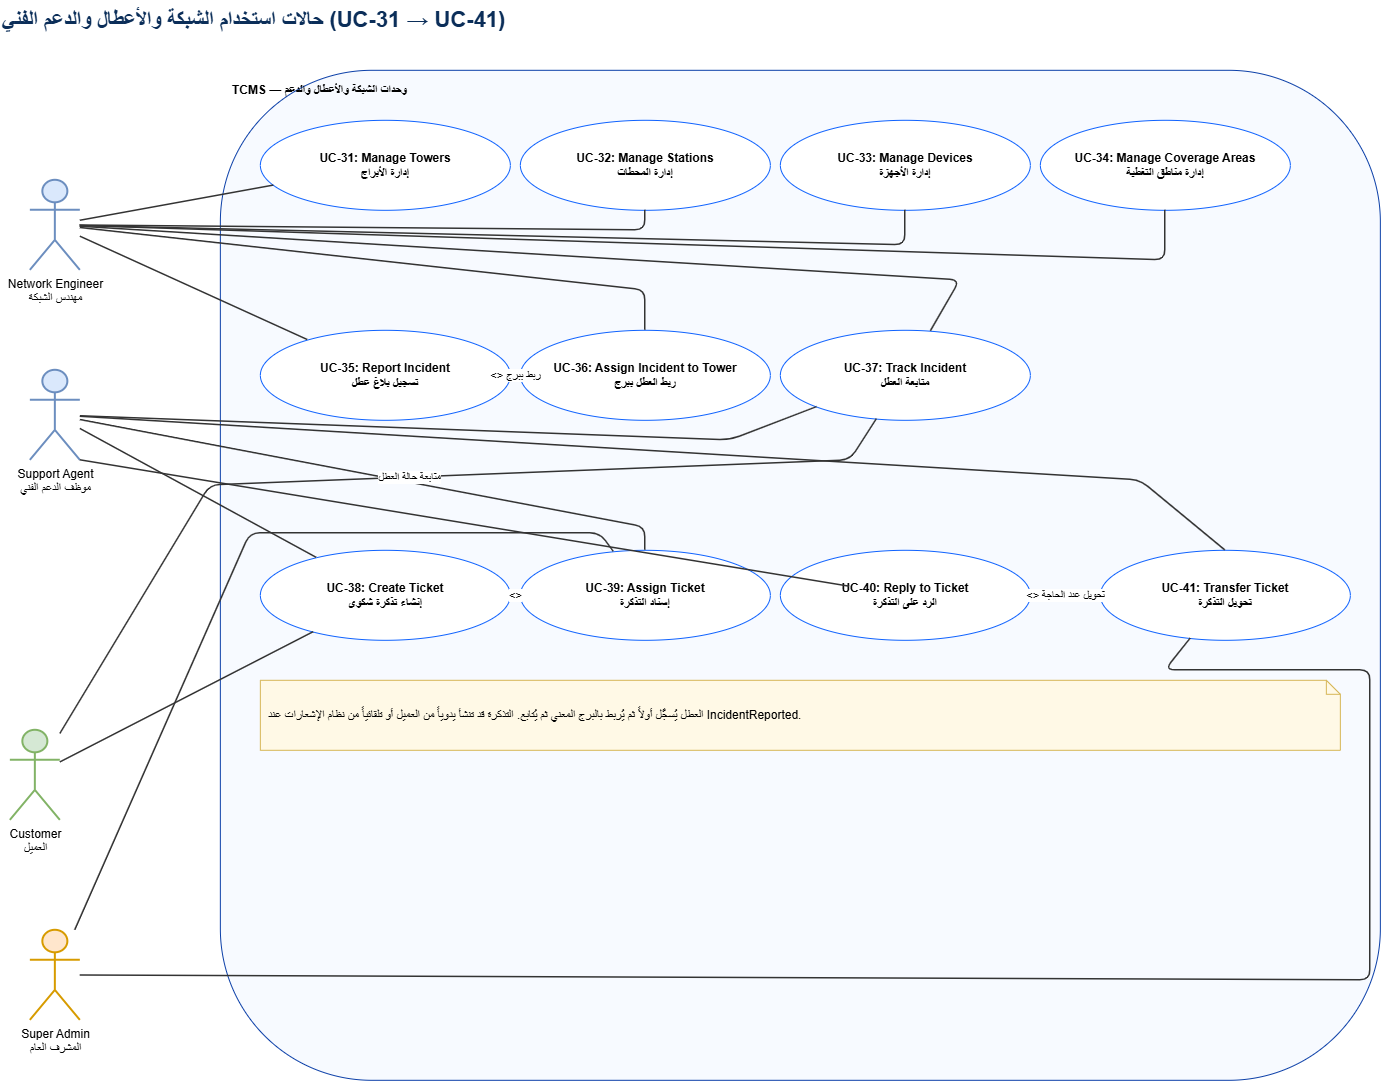

The diagram above was exported from draw.io. Its source (the exported page's mxGraphModel, read from the mxfile embedded in the PNG):
<mxGraphModel dx="1517" dy="1874" grid="1" gridSize="10" guides="1" tooltips="1" connect="1" arrows="1" fold="1" page="1" pageScale="1" pageWidth="1654" pageHeight="1169" math="0" shadow="0">
  <root>
    <mxCell id="0" />
    <mxCell id="1" parent="0" />
    <mxCell id="title_tcms-uc-network-support" parent="1" style="text;html=1;align=left;fontSize=22;fontStyle=1;fontColor=#0B2E59;verticalAlign=middle;" value="حالات استخدام الشبكة والأعطال والدعم الفني (UC-31 → UC-41)" vertex="1">
      <mxGeometry height="40" width="1100" x="40" y="20" as="geometry" />
    </mxCell>
    <mxCell id="eng" parent="1" style="shape=umlActor;verticalLabelPosition=bottom;verticalAlign=top;html=1;outlineConnect=0;fillColor=#dae8fc;strokeColor=#6c8ebf;strokeWidth=2;" value="Network Engineer&#10;مهندس الشبكة" vertex="1">
      <mxGeometry height="90" width="50" x="70" y="200" as="geometry" />
    </mxCell>
    <mxCell id="sup" parent="1" style="shape=umlActor;verticalLabelPosition=bottom;verticalAlign=top;html=1;outlineConnect=0;fillColor=#dae8fc;strokeColor=#6c8ebf;strokeWidth=2;" value="Support Agent&#10;موظف الدعم الفني" vertex="1">
      <mxGeometry height="90" width="50" x="70" y="390" as="geometry" />
    </mxCell>
    <mxCell id="cust" parent="1" style="shape=umlActor;verticalLabelPosition=bottom;verticalAlign=top;html=1;outlineConnect=0;fillColor=#d5e8d4;strokeColor=#82b366;strokeWidth=2;" value="Customer&#10;العميل" vertex="1">
      <mxGeometry height="90" width="50" x="50" y="750" as="geometry" />
    </mxCell>
    <mxCell id="supadm" parent="1" style="shape=umlActor;verticalLabelPosition=bottom;verticalAlign=top;html=1;outlineConnect=0;fillColor=#ffe6cc;strokeColor=#d79b00;strokeWidth=2;" value="Super Admin&#10;المشرف العام" vertex="1">
      <mxGeometry height="90" width="50" x="70" y="950" as="geometry" />
    </mxCell>
    <mxCell id="bn1" parent="1" style="rounded=1;whiteSpace=wrap;html=1;fillColor=#F7FAFF;strokeColor=#0B3FA8;verticalAlign=top;align=left;spacingLeft=10;spacingTop=6;fontStyle=1;" value="TCMS — وحدات الشبكة والأعطال والدعم" vertex="1">
      <mxGeometry height="1010" width="1160" x="260" y="90" as="geometry" />
    </mxCell>
    <mxCell id="uc31" parent="bn1" style="ellipse;whiteSpace=wrap;html=1;fillColor=#FFFFFF;strokeColor=#0F62FE;fontStyle=1;align=center;" value="UC-31: Manage Towers&#10;إدارة الأبراج" vertex="1">
      <mxGeometry height="90" width="250" x="40" y="50" as="geometry" />
    </mxCell>
    <mxCell id="uc32" parent="bn1" style="ellipse;whiteSpace=wrap;html=1;fillColor=#FFFFFF;strokeColor=#0F62FE;fontStyle=1;align=center;" value="UC-32: Manage Stations&#10;إدارة المحطات" vertex="1">
      <mxGeometry height="90" width="250" x="300" y="50" as="geometry" />
    </mxCell>
    <mxCell id="uc33" parent="bn1" style="ellipse;whiteSpace=wrap;html=1;fillColor=#FFFFFF;strokeColor=#0F62FE;fontStyle=1;align=center;" value="UC-33: Manage Devices&#10;إدارة الأجهزة" vertex="1">
      <mxGeometry height="90" width="250" x="560" y="50" as="geometry" />
    </mxCell>
    <mxCell id="uc34" parent="bn1" style="ellipse;whiteSpace=wrap;html=1;fillColor=#FFFFFF;strokeColor=#0F62FE;fontStyle=1;align=center;" value="UC-34: Manage Coverage Areas&#10;إدارة مناطق التغطية" vertex="1">
      <mxGeometry height="90" width="250" x="820" y="50" as="geometry" />
    </mxCell>
    <mxCell id="uc35" parent="bn1" style="ellipse;whiteSpace=wrap;html=1;fillColor=#FFFFFF;strokeColor=#0F62FE;fontStyle=1;align=center;" value="UC-35: Report Incident&#10;تسجيل بلاغ عطل" vertex="1">
      <mxGeometry height="90" width="250" x="40" y="260" as="geometry" />
    </mxCell>
    <mxCell id="uc36" parent="bn1" style="ellipse;whiteSpace=wrap;html=1;fillColor=#FFFFFF;strokeColor=#0F62FE;fontStyle=1;align=center;" value="UC-36: Assign Incident to Tower&#10;ربط العطل ببرج" vertex="1">
      <mxGeometry height="90" width="250" x="300" y="260" as="geometry" />
    </mxCell>
    <mxCell id="uc37" parent="bn1" style="ellipse;whiteSpace=wrap;html=1;fillColor=#FFFFFF;strokeColor=#0F62FE;fontStyle=1;align=center;" value="UC-37: Track Incident&#10;متابعة العطل" vertex="1">
      <mxGeometry height="90" width="250" x="560" y="260" as="geometry" />
    </mxCell>
    <mxCell id="uc38" parent="bn1" style="ellipse;whiteSpace=wrap;html=1;fillColor=#FFFFFF;strokeColor=#0F62FE;fontStyle=1;align=center;" value="UC-38: Create Ticket&#10;إنشاء تذكرة شكوى" vertex="1">
      <mxGeometry height="90" width="250" x="40" y="480" as="geometry" />
    </mxCell>
    <mxCell id="uc39" parent="bn1" style="ellipse;whiteSpace=wrap;html=1;fillColor=#FFFFFF;strokeColor=#0F62FE;fontStyle=1;align=center;" value="UC-39: Assign Ticket&#10;إسناد التذكرة" vertex="1">
      <mxGeometry height="90" width="250" x="300" y="480" as="geometry" />
    </mxCell>
    <mxCell id="uc40" parent="bn1" style="ellipse;whiteSpace=wrap;html=1;fillColor=#FFFFFF;strokeColor=#0F62FE;fontStyle=1;align=center;" value="UC-40: Reply to Ticket&#10;الرد على التذكرة" vertex="1">
      <mxGeometry height="90" width="250" x="560" y="480" as="geometry" />
    </mxCell>
    <mxCell id="uc41" parent="bn1" style="ellipse;whiteSpace=wrap;html=1;fillColor=#FFFFFF;strokeColor=#0F62FE;fontStyle=1;align=center;" value="UC-41: Transfer Ticket&#10;تحويل التذكرة" vertex="1">
      <mxGeometry height="90" width="250" x="880" y="480" as="geometry" />
    </mxCell>
    <mxCell id="nn" parent="bn1" style="shape=note;whiteSpace=wrap;html=1;size=14;fillColor=#fff9e6;strokeColor=#d6b656;align=left;spacingLeft=6;" value="العطل يُسجَّل أولاً ثم يُربط بالبرج المعني ثم يُتابع. التذكرة قد تنشأ يدوياً من العميل أو تلقائياً من نظام الإشعارات عند IncidentReported." vertex="1">
      <mxGeometry height="70" width="1080" x="40" y="610" as="geometry" />
    </mxCell>
    <mxCell id="e_1" edge="1" parent="1" source="eng" style="endArrow=none;html=1;strokeColor=#333333;strokeWidth=1.5;" target="uc31" value="">
      <mxGeometry relative="1" as="geometry" />
    </mxCell>
    <mxCell id="e_2" edge="1" parent="1" source="eng" style="endArrow=none;html=1;strokeColor=#333333;strokeWidth=1.5;" target="uc32" value="">
      <mxGeometry relative="1" as="geometry">
        <Array as="points">
          <mxPoint x="685" y="250" />
        </Array>
      </mxGeometry>
    </mxCell>
    <mxCell id="e_3" edge="1" parent="1" source="eng" style="endArrow=none;html=1;strokeColor=#333333;strokeWidth=1.5;" target="uc33" value="">
      <mxGeometry relative="1" as="geometry">
        <Array as="points">
          <mxPoint x="945" y="265" />
        </Array>
      </mxGeometry>
    </mxCell>
    <mxCell id="e_4" edge="1" parent="1" source="eng" style="endArrow=none;html=1;strokeColor=#333333;strokeWidth=1.5;" target="uc34" value="">
      <mxGeometry relative="1" as="geometry">
        <Array as="points">
          <mxPoint x="1205" y="280" />
        </Array>
      </mxGeometry>
    </mxCell>
    <mxCell id="e_5" edge="1" parent="1" source="eng" style="endArrow=none;html=1;strokeColor=#333333;strokeWidth=1.5;" target="uc35" value="">
      <mxGeometry relative="1" as="geometry" />
    </mxCell>
    <mxCell id="e_6" edge="1" parent="1" source="eng" style="endArrow=none;html=1;strokeColor=#333333;strokeWidth=1.5;" target="uc36" value="">
      <mxGeometry relative="1" as="geometry">
        <Array as="points">
          <mxPoint x="685" y="310" />
        </Array>
      </mxGeometry>
    </mxCell>
    <mxCell id="e_7" edge="1" parent="1" source="eng" style="endArrow=none;html=1;strokeColor=#333333;strokeWidth=1.5;" target="uc37" value="">
      <mxGeometry relative="1" as="geometry">
        <Array as="points">
          <mxPoint x="1000" y="300" />
        </Array>
      </mxGeometry>
    </mxCell>
    <mxCell id="e_8" edge="1" parent="1" source="sup" style="endArrow=none;html=1;strokeColor=#333333;strokeWidth=1.5;entryX=0;entryY=1;entryDx=0;entryDy=0;" target="uc37" value="">
      <mxGeometry relative="1" as="geometry">
        <Array as="points">
          <mxPoint x="770" y="460" />
        </Array>
      </mxGeometry>
    </mxCell>
    <mxCell id="e_9" edge="1" parent="1" source="sup" style="endArrow=none;html=1;strokeColor=#333333;strokeWidth=1.5;" target="uc38" value="">
      <mxGeometry relative="1" as="geometry" />
    </mxCell>
    <mxCell id="e_10" edge="1" parent="1" source="sup" style="endArrow=none;html=1;strokeColor=#333333;strokeWidth=1.5;" target="uc39" value="">
      <mxGeometry relative="1" as="geometry">
        <Array as="points">
          <mxPoint x="685" y="547" />
        </Array>
      </mxGeometry>
    </mxCell>
    <mxCell id="e_11" edge="1" parent="1" source="sup" style="endArrow=none;html=1;strokeColor=#333333;strokeWidth=1.5;entryX=0.317;entryY=0.064;entryDx=0;entryDy=0;entryPerimeter=0;exitX=1;exitY=1;exitDx=0;exitDy=0;exitPerimeter=0;" value="">
      <mxGeometry relative="1" as="geometry">
        <Array as="points" />
        <mxPoint x="110" y="469.99550512900225" as="sourcePoint" />
        <mxPoint x="889.25" y="606.38" as="targetPoint" />
      </mxGeometry>
    </mxCell>
    <mxCell id="e_12" edge="1" parent="1" source="sup" style="endArrow=none;html=1;strokeColor=#333333;strokeWidth=1.5;entryX=0.5;entryY=0;entryDx=0;entryDy=0;" target="uc41" value="">
      <mxGeometry relative="1" as="geometry">
        <Array as="points">
          <mxPoint x="1180" y="500" />
        </Array>
      </mxGeometry>
    </mxCell>
    <mxCell id="e_13" edge="1" parent="1" source="cust" style="endArrow=none;html=1;strokeColor=#333333;strokeWidth=1.5;" target="uc38" value="">
      <mxGeometry relative="1" as="geometry" />
    </mxCell>
    <mxCell id="e_14" edge="1" parent="1" source="cust" style="endArrow=none;html=1;strokeColor=#333333;strokeWidth=1.5;labelBackgroundColor=#FFFFFF;" target="uc37" value="متابعة حالة العطل">
      <mxGeometry relative="1" as="geometry">
        <Array as="points">
          <mxPoint x="250" y="505" />
          <mxPoint x="890" y="480" />
        </Array>
      </mxGeometry>
    </mxCell>
    <mxCell id="e_15" edge="1" parent="1" source="supadm" style="endArrow=none;html=1;strokeColor=#333333;strokeWidth=1.5;" target="uc41" value="">
      <mxGeometry relative="1" as="geometry">
        <Array as="points">
          <mxPoint x="1410" y="1000" />
          <mxPoint x="1410" y="690" />
          <mxPoint x="1205" y="690" />
        </Array>
      </mxGeometry>
    </mxCell>
    <mxCell id="e_16" edge="1" parent="1" source="supadm" style="endArrow=none;html=1;strokeColor=#333333;strokeWidth=1.5;" target="uc39" value="">
      <mxGeometry relative="1" as="geometry">
        <Array as="points">
          <mxPoint x="290" y="553" />
          <mxPoint x="640" y="553" />
        </Array>
      </mxGeometry>
    </mxCell>
    <mxCell id="e_17" edge="1" parent="1" source="uc38" style="endArrow=open;endFill=0;dashed=1;html=1;strokeColor=#333333;strokeWidth=1.5;labelBackgroundColor=#FFFFFF;" target="uc39" value="&lt;&lt;include&gt;&gt;">
      <mxGeometry relative="1" as="geometry" />
    </mxCell>
    <mxCell id="e_18" edge="1" parent="1" source="uc40" style="endArrow=open;endFill=0;dashed=1;html=1;strokeColor=#333333;strokeWidth=1.5;labelBackgroundColor=#FFFFFF;" target="uc41" value="&lt;&lt;extend&gt;&gt; تحويل عند الحاجة">
      <mxGeometry relative="1" as="geometry" />
    </mxCell>
    <mxCell id="e_19" edge="1" parent="1" source="uc36" style="endArrow=open;endFill=0;dashed=1;html=1;strokeColor=#333333;strokeWidth=1.5;labelBackgroundColor=#FFFFFF;" target="uc35" value="&lt;&lt;include&gt;&gt; ربط ببرج">
      <mxGeometry relative="1" as="geometry" />
    </mxCell>
  </root>
</mxGraphModel>